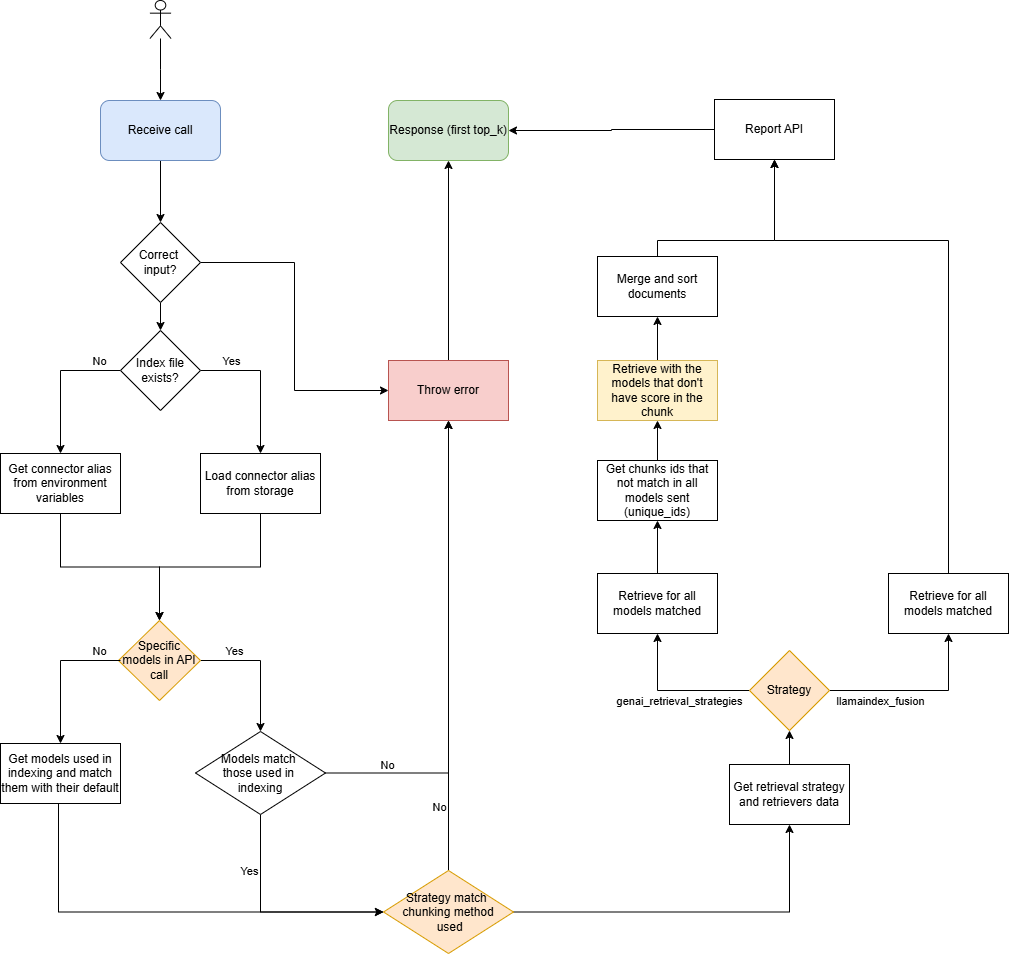

The diagram above was exported from draw.io. Its source (the exported page's mxGraphModel, read from the mxfile embedded in the PNG):
<mxGraphModel dx="1050" dy="589" grid="1" gridSize="10" guides="1" tooltips="1" connect="1" arrows="1" fold="1" page="1" pageScale="1" pageWidth="1169" pageHeight="827" math="0" shadow="0">
  <root>
    <mxCell id="0" />
    <mxCell id="1" parent="0" />
    <mxCell id="kBdLN3OgyEkxt6UqEizC-1" style="edgeStyle=orthogonalEdgeStyle;rounded=0;orthogonalLoop=1;jettySize=auto;html=1;entryX=0.5;entryY=1;entryDx=0;entryDy=0;" parent="1" source="kBdLN3OgyEkxt6UqEizC-2" target="kBdLN3OgyEkxt6UqEizC-8" edge="1">
      <mxGeometry relative="1" as="geometry" />
    </mxCell>
    <mxCell id="kBdLN3OgyEkxt6UqEizC-2" value="Throw error" style="rounded=0;whiteSpace=wrap;html=1;fillColor=#f8cecc;strokeColor=#b85450;" parent="1" vertex="1">
      <mxGeometry x="500" y="600" width="120" height="60" as="geometry" />
    </mxCell>
    <mxCell id="kBdLN3OgyEkxt6UqEizC-3" style="edgeStyle=orthogonalEdgeStyle;rounded=0;orthogonalLoop=1;jettySize=auto;html=1;entryX=0.5;entryY=0;entryDx=0;entryDy=0;" parent="1" source="kBdLN3OgyEkxt6UqEizC-4" target="kBdLN3OgyEkxt6UqEizC-7" edge="1">
      <mxGeometry relative="1" as="geometry" />
    </mxCell>
    <mxCell id="kBdLN3OgyEkxt6UqEizC-4" value="Receive call" style="rounded=1;whiteSpace=wrap;html=1;fillColor=#dae8fc;strokeColor=#6c8ebf;" parent="1" vertex="1">
      <mxGeometry x="212" y="340" width="120" height="60" as="geometry" />
    </mxCell>
    <mxCell id="cZ3pvxyKD3Y7DWSoRL7F-13" style="edgeStyle=orthogonalEdgeStyle;rounded=0;orthogonalLoop=1;jettySize=auto;html=1;entryX=0.5;entryY=0;entryDx=0;entryDy=0;" parent="1" source="kBdLN3OgyEkxt6UqEizC-7" target="cZ3pvxyKD3Y7DWSoRL7F-12" edge="1">
      <mxGeometry relative="1" as="geometry" />
    </mxCell>
    <mxCell id="iOCZWETDnMwn1_yYMYLy-1" style="edgeStyle=orthogonalEdgeStyle;rounded=0;orthogonalLoop=1;jettySize=auto;html=1;entryX=0;entryY=0.5;entryDx=0;entryDy=0;" parent="1" source="kBdLN3OgyEkxt6UqEizC-7" target="kBdLN3OgyEkxt6UqEizC-2" edge="1">
      <mxGeometry relative="1" as="geometry" />
    </mxCell>
    <mxCell id="kBdLN3OgyEkxt6UqEizC-7" value="Correct&amp;nbsp;&lt;div&gt;input?&lt;/div&gt;" style="rhombus;whiteSpace=wrap;html=1;" parent="1" vertex="1">
      <mxGeometry x="232" y="462" width="80" height="80" as="geometry" />
    </mxCell>
    <mxCell id="kBdLN3OgyEkxt6UqEizC-8" value="Response (first top_k)" style="rounded=1;whiteSpace=wrap;html=1;fillColor=#d5e8d4;strokeColor=#82b366;" parent="1" vertex="1">
      <mxGeometry x="500" y="340" width="120" height="60" as="geometry" />
    </mxCell>
    <mxCell id="GUwMD-pCjyDeD2mvR-ZB-4" style="edgeStyle=orthogonalEdgeStyle;rounded=0;orthogonalLoop=1;jettySize=auto;html=1;entryX=0.5;entryY=0;entryDx=0;entryDy=0;" parent="1" source="cZ3pvxyKD3Y7DWSoRL7F-12" target="GUwMD-pCjyDeD2mvR-ZB-2" edge="1">
      <mxGeometry relative="1" as="geometry">
        <Array as="points">
          <mxPoint x="372" y="610" />
        </Array>
      </mxGeometry>
    </mxCell>
    <mxCell id="lStAhQLEqvBcmcqHIS_U-2" value="Yes" style="edgeLabel;html=1;align=center;verticalAlign=middle;resizable=0;points=[];" parent="GUwMD-pCjyDeD2mvR-ZB-4" vertex="1" connectable="0">
      <mxGeometry x="-0.4569" y="-2" relative="1" as="geometry">
        <mxPoint x="-9" y="-12" as="offset" />
      </mxGeometry>
    </mxCell>
    <mxCell id="OP6ci1hxFyfE2YlMq4q7-2" style="edgeStyle=orthogonalEdgeStyle;rounded=0;orthogonalLoop=1;jettySize=auto;html=1;entryX=0.5;entryY=0;entryDx=0;entryDy=0;" parent="1" source="cZ3pvxyKD3Y7DWSoRL7F-12" target="OP6ci1hxFyfE2YlMq4q7-1" edge="1">
      <mxGeometry relative="1" as="geometry">
        <Array as="points">
          <mxPoint x="172" y="610" />
        </Array>
      </mxGeometry>
    </mxCell>
    <mxCell id="OP6ci1hxFyfE2YlMq4q7-4" value="No" style="edgeLabel;html=1;align=center;verticalAlign=middle;resizable=0;points=[];" parent="OP6ci1hxFyfE2YlMq4q7-2" vertex="1" connectable="0">
      <mxGeometry x="-0.6905" relative="1" as="geometry">
        <mxPoint y="-10" as="offset" />
      </mxGeometry>
    </mxCell>
    <mxCell id="cZ3pvxyKD3Y7DWSoRL7F-12" value="Index file exists?" style="rhombus;whiteSpace=wrap;html=1;" parent="1" vertex="1">
      <mxGeometry x="232" y="570" width="80" height="80" as="geometry" />
    </mxCell>
    <mxCell id="l7cfia28vGLeBjppLoCa-3" style="edgeStyle=orthogonalEdgeStyle;rounded=0;orthogonalLoop=1;jettySize=auto;html=1;entryX=0.5;entryY=1;entryDx=0;entryDy=0;" parent="1" source="cZ3pvxyKD3Y7DWSoRL7F-17" target="l7cfia28vGLeBjppLoCa-1" edge="1">
      <mxGeometry relative="1" as="geometry" />
    </mxCell>
    <mxCell id="cZ3pvxyKD3Y7DWSoRL7F-17" value="Get retrieval strategy and retrievers data" style="rounded=0;whiteSpace=wrap;html=1;" parent="1" vertex="1">
      <mxGeometry x="841" y="1004" width="120" height="60" as="geometry" />
    </mxCell>
    <mxCell id="h2v43K6Yp0CML1bl5ZLi-2" style="edgeStyle=orthogonalEdgeStyle;rounded=0;orthogonalLoop=1;jettySize=auto;html=1;entryX=0.5;entryY=1;entryDx=0;entryDy=0;" parent="1" source="cZ3pvxyKD3Y7DWSoRL7F-19" target="h2v43K6Yp0CML1bl5ZLi-1" edge="1">
      <mxGeometry relative="1" as="geometry" />
    </mxCell>
    <mxCell id="cZ3pvxyKD3Y7DWSoRL7F-19" value="Retrieve for all models matched" style="rounded=0;whiteSpace=wrap;html=1;" parent="1" vertex="1">
      <mxGeometry x="709" y="813" width="120" height="60" as="geometry" />
    </mxCell>
    <mxCell id="SGeMubHUdVhN0HAaFeCW-1" style="edgeStyle=orthogonalEdgeStyle;rounded=0;orthogonalLoop=1;jettySize=auto;html=1;entryX=0.5;entryY=1;entryDx=0;entryDy=0;" parent="1" source="cZ3pvxyKD3Y7DWSoRL7F-21" target="cZ3pvxyKD3Y7DWSoRL7F-23" edge="1">
      <mxGeometry relative="1" as="geometry">
        <Array as="points">
          <mxPoint x="769" y="480" />
          <mxPoint x="886" y="480" />
        </Array>
      </mxGeometry>
    </mxCell>
    <mxCell id="cZ3pvxyKD3Y7DWSoRL7F-21" value="Merge and sort documents" style="rounded=0;whiteSpace=wrap;html=1;" parent="1" vertex="1">
      <mxGeometry x="709" y="496" width="120" height="60" as="geometry" />
    </mxCell>
    <mxCell id="_l31fyPdkNOvjDN5KLB2-3" style="edgeStyle=orthogonalEdgeStyle;rounded=0;orthogonalLoop=1;jettySize=auto;html=1;entryX=1;entryY=0.5;entryDx=0;entryDy=0;" parent="1" source="cZ3pvxyKD3Y7DWSoRL7F-23" target="kBdLN3OgyEkxt6UqEizC-8" edge="1">
      <mxGeometry relative="1" as="geometry">
        <Array as="points" />
      </mxGeometry>
    </mxCell>
    <mxCell id="cZ3pvxyKD3Y7DWSoRL7F-23" value="Report API" style="rounded=0;whiteSpace=wrap;html=1;" parent="1" vertex="1">
      <mxGeometry x="826" y="339" width="120" height="60" as="geometry" />
    </mxCell>
    <mxCell id="FOzei72zTbntn2Y0KVkk-3" style="edgeStyle=orthogonalEdgeStyle;rounded=0;orthogonalLoop=1;jettySize=auto;html=1;entryX=0.5;entryY=0;entryDx=0;entryDy=0;" parent="1" source="GUwMD-pCjyDeD2mvR-ZB-2" target="FOzei72zTbntn2Y0KVkk-1" edge="1">
      <mxGeometry relative="1" as="geometry" />
    </mxCell>
    <mxCell id="GUwMD-pCjyDeD2mvR-ZB-2" value="Load connector alias from storage" style="rounded=0;whiteSpace=wrap;html=1;" parent="1" vertex="1">
      <mxGeometry x="312" y="693" width="120" height="60" as="geometry" />
    </mxCell>
    <mxCell id="FOzei72zTbntn2Y0KVkk-2" style="edgeStyle=orthogonalEdgeStyle;rounded=0;orthogonalLoop=1;jettySize=auto;html=1;entryX=0.5;entryY=0;entryDx=0;entryDy=0;" parent="1" source="OP6ci1hxFyfE2YlMq4q7-1" target="FOzei72zTbntn2Y0KVkk-1" edge="1">
      <mxGeometry relative="1" as="geometry" />
    </mxCell>
    <mxCell id="OP6ci1hxFyfE2YlMq4q7-1" value="Get connector alias from environment variables" style="rounded=0;whiteSpace=wrap;html=1;" parent="1" vertex="1">
      <mxGeometry x="112" y="693" width="120" height="60" as="geometry" />
    </mxCell>
    <mxCell id="Gr3c1ky6MfTPga8qGRA8-5" style="edgeStyle=orthogonalEdgeStyle;rounded=0;orthogonalLoop=1;jettySize=auto;html=1;entryX=0.5;entryY=0;entryDx=0;entryDy=0;" parent="1" source="FOzei72zTbntn2Y0KVkk-1" target="Gr3c1ky6MfTPga8qGRA8-4" edge="1">
      <mxGeometry relative="1" as="geometry">
        <Array as="points">
          <mxPoint x="372" y="900" />
        </Array>
      </mxGeometry>
    </mxCell>
    <mxCell id="Gr3c1ky6MfTPga8qGRA8-6" value="Yes" style="edgeLabel;html=1;align=center;verticalAlign=middle;resizable=0;points=[];" parent="Gr3c1ky6MfTPga8qGRA8-5" vertex="1" connectable="0">
      <mxGeometry x="-0.4936" y="1" relative="1" as="geometry">
        <mxPoint y="-9" as="offset" />
      </mxGeometry>
    </mxCell>
    <mxCell id="FOzei72zTbntn2Y0KVkk-1" value="Specific models in API call" style="rhombus;whiteSpace=wrap;html=1;fillColor=#ffe6cc;strokeColor=#d79b00;" parent="1" vertex="1">
      <mxGeometry x="230" y="860" width="82" height="80" as="geometry" />
    </mxCell>
    <mxCell id="1B5VMONFv1MnaVzGzpfK-3" style="edgeStyle=orthogonalEdgeStyle;rounded=0;orthogonalLoop=1;jettySize=auto;html=1;entryX=0.5;entryY=0;entryDx=0;entryDy=0;" parent="1" edge="1">
      <mxGeometry relative="1" as="geometry">
        <mxPoint x="232" y="900" as="sourcePoint" />
        <Array as="points">
          <mxPoint x="172" y="900" />
        </Array>
        <mxPoint x="172" y="983" as="targetPoint" />
      </mxGeometry>
    </mxCell>
    <mxCell id="1B5VMONFv1MnaVzGzpfK-4" value="No" style="edgeLabel;html=1;align=center;verticalAlign=middle;resizable=0;points=[];" parent="1B5VMONFv1MnaVzGzpfK-3" vertex="1" connectable="0">
      <mxGeometry x="-0.6905" relative="1" as="geometry">
        <mxPoint y="-10" as="offset" />
      </mxGeometry>
    </mxCell>
    <mxCell id="_l31fyPdkNOvjDN5KLB2-2" style="edgeStyle=orthogonalEdgeStyle;rounded=0;orthogonalLoop=1;jettySize=auto;html=1;entryX=0.5;entryY=1;entryDx=0;entryDy=0;" parent="1" source="hr4la9hk0T207dLotdDI-3" target="cZ3pvxyKD3Y7DWSoRL7F-21" edge="1">
      <mxGeometry relative="1" as="geometry" />
    </mxCell>
    <mxCell id="hr4la9hk0T207dLotdDI-3" value="Retrieve with the models that don't have score in the chunk" style="rounded=0;whiteSpace=wrap;html=1;fillColor=#fff2cc;strokeColor=#d6b656;" parent="1" vertex="1">
      <mxGeometry x="709" y="600" width="120" height="60" as="geometry" />
    </mxCell>
    <mxCell id="66uf-3n4Rpbw9NBlxErf-2" style="edgeStyle=orthogonalEdgeStyle;rounded=0;orthogonalLoop=1;jettySize=auto;html=1;entryX=0.5;entryY=1;entryDx=0;entryDy=0;" parent="1" source="h2v43K6Yp0CML1bl5ZLi-1" target="hr4la9hk0T207dLotdDI-3" edge="1">
      <mxGeometry relative="1" as="geometry" />
    </mxCell>
    <mxCell id="h2v43K6Yp0CML1bl5ZLi-1" value="Get chunks ids that not match in all models sent (unique_ids)" style="rounded=0;whiteSpace=wrap;html=1;" parent="1" vertex="1">
      <mxGeometry x="709" y="700" width="120" height="60" as="geometry" />
    </mxCell>
    <mxCell id="l7cfia28vGLeBjppLoCa-2" style="edgeStyle=orthogonalEdgeStyle;rounded=0;orthogonalLoop=1;jettySize=auto;html=1;entryX=0.5;entryY=1;entryDx=0;entryDy=0;" parent="1" source="l7cfia28vGLeBjppLoCa-1" target="cZ3pvxyKD3Y7DWSoRL7F-19" edge="1">
      <mxGeometry relative="1" as="geometry" />
    </mxCell>
    <mxCell id="l7cfia28vGLeBjppLoCa-4" value="genai_retrieval_strategies" style="edgeLabel;html=1;align=center;verticalAlign=middle;resizable=0;points=[];" parent="l7cfia28vGLeBjppLoCa-2" vertex="1" connectable="0">
      <mxGeometry x="-0.0507" y="1" relative="1" as="geometry">
        <mxPoint y="9" as="offset" />
      </mxGeometry>
    </mxCell>
    <mxCell id="l7cfia28vGLeBjppLoCa-8" style="edgeStyle=orthogonalEdgeStyle;rounded=0;orthogonalLoop=1;jettySize=auto;html=1;entryX=0.5;entryY=1;entryDx=0;entryDy=0;" parent="1" source="l7cfia28vGLeBjppLoCa-1" target="l7cfia28vGLeBjppLoCa-7" edge="1">
      <mxGeometry relative="1" as="geometry" />
    </mxCell>
    <mxCell id="l7cfia28vGLeBjppLoCa-9" value="llamaindex_fusion" style="edgeLabel;html=1;align=center;verticalAlign=middle;resizable=0;points=[];" parent="l7cfia28vGLeBjppLoCa-8" vertex="1" connectable="0">
      <mxGeometry x="-0.4273" relative="1" as="geometry">
        <mxPoint y="10" as="offset" />
      </mxGeometry>
    </mxCell>
    <mxCell id="l7cfia28vGLeBjppLoCa-1" value="Strategy" style="rhombus;whiteSpace=wrap;html=1;fillColor=#ffe6cc;strokeColor=#d79b00;" parent="1" vertex="1">
      <mxGeometry x="861" y="890" width="80" height="80" as="geometry" />
    </mxCell>
    <mxCell id="l7cfia28vGLeBjppLoCa-10" style="edgeStyle=orthogonalEdgeStyle;rounded=0;orthogonalLoop=1;jettySize=auto;html=1;entryX=0.5;entryY=1;entryDx=0;entryDy=0;" parent="1" source="l7cfia28vGLeBjppLoCa-7" target="cZ3pvxyKD3Y7DWSoRL7F-23" edge="1">
      <mxGeometry relative="1" as="geometry">
        <Array as="points">
          <mxPoint x="1060" y="480" />
          <mxPoint x="886" y="480" />
        </Array>
      </mxGeometry>
    </mxCell>
    <mxCell id="l7cfia28vGLeBjppLoCa-7" value="Retrieve for all models matched" style="rounded=0;whiteSpace=wrap;html=1;" parent="1" vertex="1">
      <mxGeometry x="1000" y="813" width="120" height="60" as="geometry" />
    </mxCell>
    <mxCell id="Gr3c1ky6MfTPga8qGRA8-12" style="edgeStyle=orthogonalEdgeStyle;rounded=0;orthogonalLoop=1;jettySize=auto;html=1;entryX=0;entryY=0.5;entryDx=0;entryDy=0;" parent="1" source="Gr3c1ky6MfTPga8qGRA8-1" target="Gr3c1ky6MfTPga8qGRA8-9" edge="1">
      <mxGeometry relative="1" as="geometry">
        <Array as="points">
          <mxPoint x="170" y="1152" />
        </Array>
      </mxGeometry>
    </mxCell>
    <mxCell id="Gr3c1ky6MfTPga8qGRA8-1" value="Get models used in indexing and match them with their default" style="rounded=0;whiteSpace=wrap;html=1;" parent="1" vertex="1">
      <mxGeometry x="112" y="983" width="120" height="60" as="geometry" />
    </mxCell>
    <mxCell id="Gr3c1ky6MfTPga8qGRA8-3" style="edgeStyle=orthogonalEdgeStyle;rounded=0;orthogonalLoop=1;jettySize=auto;html=1;entryX=0.5;entryY=1;entryDx=0;entryDy=0;exitX=1;exitY=0.5;exitDx=0;exitDy=0;" parent="1" source="Gr3c1ky6MfTPga8qGRA8-4" target="kBdLN3OgyEkxt6UqEizC-2" edge="1">
      <mxGeometry relative="1" as="geometry">
        <mxPoint x="432" y="1013" as="sourcePoint" />
      </mxGeometry>
    </mxCell>
    <mxCell id="Gr3c1ky6MfTPga8qGRA8-7" value="No" style="edgeLabel;html=1;align=center;verticalAlign=middle;resizable=0;points=[];" parent="Gr3c1ky6MfTPga8qGRA8-3" vertex="1" connectable="0">
      <mxGeometry x="-0.7431" y="-1" relative="1" as="geometry">
        <mxPoint y="-9" as="offset" />
      </mxGeometry>
    </mxCell>
    <mxCell id="Gr3c1ky6MfTPga8qGRA8-10" style="edgeStyle=orthogonalEdgeStyle;rounded=0;orthogonalLoop=1;jettySize=auto;html=1;entryX=0;entryY=0.5;entryDx=0;entryDy=0;" parent="1" source="Gr3c1ky6MfTPga8qGRA8-4" target="Gr3c1ky6MfTPga8qGRA8-9" edge="1">
      <mxGeometry relative="1" as="geometry">
        <Array as="points">
          <mxPoint x="372" y="1152" />
        </Array>
      </mxGeometry>
    </mxCell>
    <mxCell id="Gr3c1ky6MfTPga8qGRA8-11" value="Yes" style="edgeLabel;html=1;align=center;verticalAlign=middle;resizable=0;points=[];" parent="Gr3c1ky6MfTPga8qGRA8-10" vertex="1" connectable="0">
      <mxGeometry x="-0.4512" y="-2" relative="1" as="geometry">
        <mxPoint x="-10" y="-5" as="offset" />
      </mxGeometry>
    </mxCell>
    <mxCell id="Gr3c1ky6MfTPga8qGRA8-4" value="Models match&amp;nbsp;&lt;div&gt;those used in&amp;nbsp;&lt;/div&gt;&lt;div&gt;indexing&lt;/div&gt;" style="rhombus;whiteSpace=wrap;html=1;" parent="1" vertex="1">
      <mxGeometry x="307" y="971" width="130" height="83" as="geometry" />
    </mxCell>
    <mxCell id="Gr3c1ky6MfTPga8qGRA8-13" style="edgeStyle=orthogonalEdgeStyle;rounded=0;orthogonalLoop=1;jettySize=auto;html=1;exitX=0.5;exitY=0;exitDx=0;exitDy=0;entryX=0.5;entryY=1;entryDx=0;entryDy=0;" parent="1" source="Gr3c1ky6MfTPga8qGRA8-9" target="kBdLN3OgyEkxt6UqEizC-2" edge="1">
      <mxGeometry relative="1" as="geometry" />
    </mxCell>
    <mxCell id="Gr3c1ky6MfTPga8qGRA8-14" value="No" style="edgeLabel;html=1;align=center;verticalAlign=middle;resizable=0;points=[];" parent="Gr3c1ky6MfTPga8qGRA8-13" vertex="1" connectable="0">
      <mxGeometry x="-0.6838" y="2" relative="1" as="geometry">
        <mxPoint x="-8" y="7" as="offset" />
      </mxGeometry>
    </mxCell>
    <mxCell id="Gr3c1ky6MfTPga8qGRA8-15" style="edgeStyle=orthogonalEdgeStyle;rounded=0;orthogonalLoop=1;jettySize=auto;html=1;exitX=1;exitY=0.5;exitDx=0;exitDy=0;entryX=0.5;entryY=1;entryDx=0;entryDy=0;" parent="1" source="Gr3c1ky6MfTPga8qGRA8-9" target="cZ3pvxyKD3Y7DWSoRL7F-17" edge="1">
      <mxGeometry relative="1" as="geometry" />
    </mxCell>
    <mxCell id="Gr3c1ky6MfTPga8qGRA8-9" value="Strategy match&amp;nbsp;&lt;div&gt;chunking method&lt;/div&gt;&lt;div&gt;&amp;nbsp;used&lt;/div&gt;" style="rhombus;whiteSpace=wrap;html=1;fillColor=#ffe6cc;strokeColor=#d79b00;" parent="1" vertex="1">
      <mxGeometry x="495" y="1110" width="130" height="83" as="geometry" />
    </mxCell>
    <mxCell id="iOCZWETDnMwn1_yYMYLy-3" style="edgeStyle=orthogonalEdgeStyle;rounded=0;orthogonalLoop=1;jettySize=auto;html=1;entryX=0.5;entryY=0;entryDx=0;entryDy=0;" parent="1" source="iOCZWETDnMwn1_yYMYLy-2" target="kBdLN3OgyEkxt6UqEizC-4" edge="1">
      <mxGeometry relative="1" as="geometry" />
    </mxCell>
    <mxCell id="iOCZWETDnMwn1_yYMYLy-2" value="" style="shape=umlActor;verticalLabelPosition=bottom;verticalAlign=top;html=1;outlineConnect=0;" parent="1" vertex="1">
      <mxGeometry x="261.44" y="240" width="21.11" height="38" as="geometry" />
    </mxCell>
  </root>
</mxGraphModel>